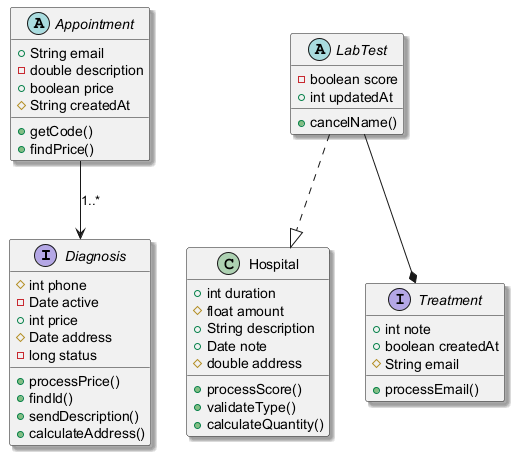

The diagram above was rendered by PlantUML. Its source (embedded in the PNG):
@startuml
skinparam shadowing true
interface Diagnosis {
  #int phone
  -Date active
  +int price
  #Date address
  -long status
  +processPrice()
  +findId()
  +sendDescription()
  +calculateAddress()
}
abstract class Appointment {
  +String email
  -double description
  +boolean price
  #String createdAt
  +getCode()
  +findPrice()
}
class Hospital {
  +int duration
  #float amount
  +String description
  +Date note
  #double address
  +processScore()
  +validateType()
  +calculateQuantity()
}
abstract class LabTest {
  -boolean score
  +int updatedAt
  +cancelName()
}
interface Treatment {
  +int note
  +boolean createdAt
  #String email
  +processEmail()
}
LabTest ..|> Hospital
LabTest --* Treatment
Appointment --> Diagnosis : "1..*"
@enduml